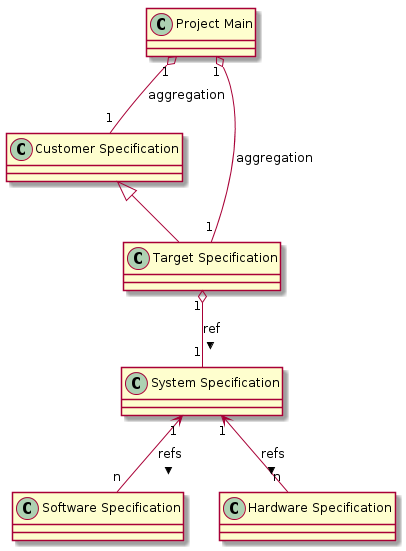

The diagram above was rendered by PlantUML. Its source (embedded in the PNG):
@startuml
class "Project Main" as pm
class "Customer Specification" as cs
class "Target Specification" as ts
class "System Specification" as sys
class "Software Specification" as sws
class "Hardware Specification" as hws

pm "1" o-- "1" cs : aggregation
pm "1" o-- "1" ts : aggregation
cs <|-- ts
ts "1" o-- "1" sys : ref >
sys "1" <-- "n" sws : refs >
sys "1" <-- "n" hws : refs >

@enduml